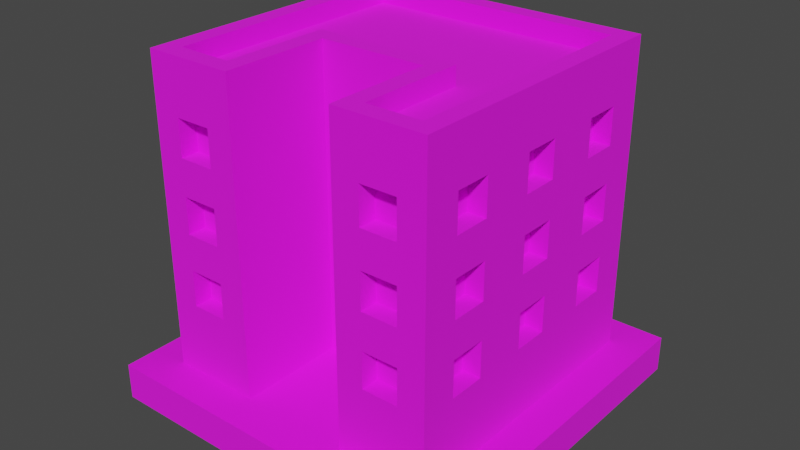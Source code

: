 # Source: Building_5_Base_Red_.blend  (saved by Blender 3.3.6; exported with 4.5.12 LTS)
import bpy
from mathutils import Matrix  # noqa: F401  (used for matrix-valued properties, if any)

bpy.ops.wm.read_factory_settings(use_empty=True)
scene = bpy.context.scene
scene.name = 'Scene'

# ---- collections
col_collection = bpy.data.collections.new('Collection'); scene.collection.children.link(col_collection)

# ---- images (referenced by path relative to the original .blend; pixels are not part of the script)
import os
ASSET_DIR = os.environ.get("B2B_ASSET_DIR", "")  # directory of the original .blend (textures are referenced by path, not embedded)
HERE = os.path.dirname(os.path.abspath(__file__))  # packed textures are extracted next to this script under _unpacked/

def load_image(name, relpath, width, height, colorspace="sRGB"):
    """Load a texture the original file referenced (path relative to the .blend, or extracted next to this script)."""
    p = next((c for c in (os.path.join(HERE, relpath), os.path.join(ASSET_DIR, relpath)) if relpath and os.path.exists(c)), "")
    if p:
        img = bpy.data.images.load(p, check_existing=True)
        img.name = name
    else:  # same state as the original file: an image datablock whose file is absent (Cycles renders it pink)
        img = bpy.data.images.new(name, width, height)
        img.source = "FILE"
        img.filepath = "//" + (relpath or name)
    img.colorspace_settings.name = colorspace
    return img
img_color_png = load_image('Color.png', 'Color.png', 1024, 1024, 'sRGB')

# ---- materials (node trees are filled in below, after node groups)
mat_texture = bpy.data.materials.new('Texture')
mat_texture.use_transparent_shadow = False

# ---- material node trees
mat_texture.use_nodes = True; mat_texture.node_tree.nodes.clear()
_N = mat_texture.node_tree.nodes; _L = mat_texture.node_tree.links
n0 = _N.new('ShaderNodeBsdfPrincipled'); n0.name = 'Principled BSDF'; n0.location = (10, 300)
n0.distribution = 'GGX'
n0.subsurface_method = 'RANDOM_WALK_SKIN'
n0.inputs[2].default_value = 1.0
n0.inputs[3].default_value = 1.45
n0.inputs[27].default_value = (0.0, 0.0, 0.0, 1.0)
n0.inputs[28].default_value = 1.0
n1 = _N.new('ShaderNodeOutputMaterial'); n1.name = 'Material Output'; n1.location = (300, 300)
n2 = _N.new('ShaderNodeTexImage'); n2.name = 'Image Texture'; n2.location = (-280, 280)
n2.image = img_color_png
_L.new(n0.outputs[0], n1.inputs[0])
_L.new(n2.outputs[0], n0.inputs[0])
n1.is_active_output = True

# ---- world
world_world = bpy.data.worlds.new('World'); scene.world = world_world
world_world.use_nodes = True; world_world.node_tree.nodes.clear()
_N = world_world.node_tree.nodes; _L = world_world.node_tree.links
n0 = _N.new('ShaderNodeOutputWorld'); n0.name = 'World Output'; n0.location = (300, 300)
n1 = _N.new('ShaderNodeBackground'); n1.name = 'Background'; n1.location = (10, 300)
n1.inputs[0].default_value = (0.05088, 0.05088, 0.05088, 1.0)
_L.new(n1.outputs[0], n0.inputs[0])
n0.is_active_output = True
world_world.color = (0.05088, 0.05088, 0.05088)
world_world.use_sun_shadow = False
world_world.sun_shadow_jitter_overblur = 0.0

# ---- meshes
me_cube_123 = bpy.data.meshes.new('Cube.123')
me_cube_123.from_pydata([(-0.8, -0.8, 0.2), (0.7, 0.4, 1.4), (0.7, 0.4, 1.6), (-0.7, -0.7, 1.8), (0.7, 0.6, 1.4), (-0.8, 0.8, 0.2), (0.7, 0.6, 1.6), (-0.1, -0.1, 1.4), (-0.1, -0.1, 1.6), (0.45, -0.7, 1.4), (-0.7, 0.7, 1.8), (0.45, -0.7, 1.6), (0.8, -0.8, 0.2), (0.7, 0.4, 1.0), (0.1, -0.1, 1.4), (0.7, 0.4, 1.2), (0.1, -0.1, 1.6), (0.7, 0.6, 1.0), (0.7, -0.7, 1.8), (0.7, 0.6, 1.2), (0.8, 0.8, 0.2), (0.65, -0.7, 1.4), (0.7, 0.7, 1.8), (-0.1, -0.1, 1.0), (0.7, 0.4, 0.6), (0.65, -0.7, 1.6), (0.7, 0.4, 0.8), (-0.1, -0.1, 1.2), (-0.4, -0.7, 1.8), (0.7, 0.6, 0.6), (0.7, 0.6, 0.8), (-0.3, -0.8, 0.2), (0.1, -0.1, 1.0), (-0.3, -0.2, 0.2), (0.1, -0.1, 1.2), (0.45, -0.7, 1.0), (0.7, -0.1, 1.4), (0.45, -0.7, 1.2), (-0.4, -0.1, 1.8), (0.7, -0.1, 1.6), (0.7, 0.1, 1.4), (0.3, -0.8, 0.2), (-0.1, -0.1, 0.6), (0.7, 0.1, 1.6), (0.4, -0.7, 1.8), (-0.1, -0.1, 0.8), (0.4, -0.1, 1.8), (0.65, -0.7, 1.0), (0.7, -0.1, 1.0), (0.3, -0.2, 0.2), (0.1, -0.1, 0.6), (0.7, -0.1, 1.2), (0.65, -0.7, 1.2), (0.7, 0.1, 1.0), (0.1, -0.1, 0.8), (0.7, 0.1, 1.2), (0.45, -0.7, 0.6), (0.45, -0.7, 0.8), (0.65, -0.7, 0.6), (0.65, -0.7, 0.8), (-0.65, -0.7, 1.4), (0.7, -0.1, 0.6), (-0.65, -0.7, 1.6), (0.7, -0.1, 0.8), (-0.45, -0.7, 1.4), (0.7, 0.1, 0.6), (-0.45, -0.7, 1.6), (0.7, 0.1, 0.8), (-0.65, -0.7, 1.0), (-0.65, -0.7, 1.2), (-0.45, -0.7, 1.0), (-0.45, -0.7, 1.2), (-0.65, -0.7, 0.6), (0.7, -0.6, 1.4), (0.7, -0.6, 1.6), (-0.65, -0.7, 0.8), (0.7, -0.4, 1.4), (-0.45, -0.7, 0.6), (0.7, -0.4, 1.6), (-0.45, -0.7, 0.8), (-0.65, -0.8, 1.4), (-0.65, -0.8, 1.6), (-0.55, -0.8, 1.2), (-0.55, -0.8, 1.4), (-0.45, -0.8, 1.4), (0.7, -0.6, 1.0), (-0.45, -0.8, 1.2), (0.7, -0.6, 1.2), (-0.45, -0.8, 1.6), (0.7, -0.4, 1.0), (-0.45, -0.8, 0.8), (0.7, -0.4, 1.2), (-0.45, -0.8, 1.0), (-0.65, -0.8, 0.6), (-0.65, -0.8, 0.8), (-0.65, -0.8, 1.0), (0.7, -0.6, 0.6), (-0.65, -0.8, 1.2), (-0.45, -0.8, 0.6), (0.7, -0.6, 0.8), (0.7, -0.4, 0.6), (0.45, -0.8, 1.4), (0.7, -0.4, 0.8), (0.45, -0.8, 1.6), (0.55, -0.8, 1.2), (0.55, -0.8, 1.4), (0.65, -0.8, 1.4), (0.65, -0.8, 1.2), (0.65, -0.8, 1.6), (0.65, -0.8, 0.8), (0.65, -0.8, 1.0), (0.45, -0.8, 0.6), (-0.7, 0.4, 1.4), (0.45, -0.8, 0.8), (-0.7, 0.4, 1.6), (0.45, -0.8, 1.0), (-0.7, 0.6, 1.4), (0.45, -0.8, 1.2), (-0.7, 0.6, 1.6), (0.65, -0.8, 0.6), (-0.1, -0.2, 0.8), (-0.1, -0.2, 1.0), (-0.1, -0.2, 1.2), (-0.1, -0.2, 1.4), (-0.7, 0.4, 1.0), (-0.1, -0.2, 1.6), (0.1, -0.2, 1.6), (-0.7, 0.4, 1.2), (-0.7, 0.6, 1.0), (0.1, -0.2, 1.4), (-0.7, 0.6, 1.2), (-1.267e-07, -0.2, 1.2), (-2.98e-08, -0.2, 1.4), (-0.1, -0.2, 0.6), (0.1, -0.2, 1.0), (0.1, -0.2, 1.2), (-0.7, 0.4, 0.6), (0.1, -0.2, 0.6), (-0.7, 0.4, 0.8), (0.1, -0.2, 0.8), (-0.7, 0.6, 0.6), (-0.7, 0.6, 0.8), (-0.7, -0.1, 1.4), (-0.7, -0.1, 1.6), (-0.7, 0.1, 1.4), (-0.7, 0.1, 1.6), (-0.7, -0.1, 1.0), (-0.7, -0.1, 1.2), (-0.7, 0.1, 1.0), (-0.7, 0.1, 1.2), (-0.7, -0.1, 0.6), (-0.7, -0.1, 0.8), (-0.7, 0.1, 0.6), (-0.7, 0.1, 0.8), (-0.7, -0.6, 1.4), (-0.7, -0.6, 1.6), (-0.7, -0.4, 1.4), (-0.7, -0.4, 1.6), (-0.7, -0.6, 1.0), (-0.7, -0.6, 1.2), (-0.7, -0.4, 1.0), (-0.7, -0.4, 1.2), (-0.7, -0.6, 0.6), (-0.7, -0.6, 0.8), (-0.7, -0.4, 0.6), (-0.7, -0.4, 0.8), (-0.4, 0.7, 1.4), (-0.4, 0.7, 1.6), (-0.6, 0.7, 1.4), (-0.6, 0.7, 1.6), (-0.4, 0.7, 1.0), (-0.4, 0.7, 1.2), (-0.6, 0.7, 1.0), (-0.6, 0.7, 1.2), (-0.4, 0.7, 0.6), (-0.4, 0.7, 0.8), (-0.6, 0.7, 0.6), (-0.6, 0.7, 0.8), (0.1, 0.7, 1.4), (0.1, 0.7, 1.6), (-0.1, 0.7, 1.4), (-0.1, 0.7, 1.6), (0.1, 0.7, 1.0), (0.1, 0.7, 1.2), (-0.1, 0.7, 1.0), (-0.1, 0.7, 1.2), (0.1, 0.7, 0.6), (0.1, 0.7, 0.8), (-0.1, 0.7, 0.6), (-0.1, 0.7, 0.8), (0.6, 0.7, 1.4), (0.6, 0.7, 1.6), (0.4, 0.7, 1.4), (0.4, 0.7, 1.6), (0.6, 0.7, 1.0), (0.6, 0.7, 1.2), (0.4, 0.7, 1.0), (0.4, 0.7, 1.2), (0.6, 0.7, 0.6), (0.6, 0.7, 0.8), (0.4, 0.7, 0.6), (0.4, 0.7, 0.8), (-0.8, -0.6, 0.6), (-0.8, -0.6, 0.8), (-0.8, -0.6, 1.0), (-0.8, -0.6, 1.2), (-0.8, -0.6, 1.4), (-0.8, -0.6, 1.6), (-0.8, -0.4, 0.8), (-0.8, -0.4, 1.0), (-0.8, -0.4, 1.2), (-0.8, -0.1, 1.4), (-0.8, -0.1, 1.0), (-0.8, -0.1, 1.2), (-0.8, -0.4, 1.4), (-0.8, -0.1, 1.6), (-0.8, -0.4, 1.6), (-0.8, 0.1, 1.6), (-0.8, 0.4, 1.6), (-0.8, 0.1, 1.2), (-0.8, 0.1, 1.4), (-0.8, -0.4, 0.6), (-0.8, -0.1, 0.6), (-0.8, -0.1, 0.8), (-0.8, 0.1, 0.8), (-0.8, 4.023e-06, 0.8), (-0.8, 0.1, 1.0), (-0.8, 0.4, 0.6), (-0.8, 0.1, 0.6), (-0.8, 0.4, 0.8), (-0.8, 0.4, 1.0), (-0.8, 1.401e-06, 1.0), (-0.8, 0.4, 1.2), (-0.8, 0.4, 1.4), (-0.8, 0.6, 1.4), (-0.8, 0.6, 1.2), (-0.8, 0.6, 1.6), (-0.8, 0.6, 0.6), (-0.8, 0.6, 0.8), (-0.8, 0.6, 1.0), (0.8, -0.4, 1.6), (0.8, -0.1, 1.4), (0.8, -0.1, 1.2), (0.8, -0.1, 1.6), (0.8, 0.1, 1.0), (0.8, 0.1, 1.2), (0.8, 0.4, 0.8), (0.8, 0.1, 1.4), (0.8, 0.1, 1.6), (0.8, 0.4, 1.0), (0.8, 0.4, 1.2), (0.8, 0.4, 1.4), (0.8, 0.6, 1.4), (0.8, 0.6, 1.2), (0.8, 0.6, 1.6), (0.8, 0.6, 0.6), (0.8, 0.6, 0.8), (0.8, 0.6, 1.0), (0.8, 0.4, 1.6), (0.8, -0.6, 0.6), (0.8, -0.6, 0.8), (0.8, -0.6, 1.0), (0.8, -0.6, 1.2), (0.8, -0.6, 1.4), (0.8, -0.4, 0.8), (0.8, -0.4, 1.0), (0.8, -0.4, 0.6), (0.8, -0.6, 1.6), (0.8, -0.4, 1.2), (0.8, -0.4, 1.4), (0.8, 0.4, 0.6), (0.8, 0.1, 0.8), (0.8, 0.1, 0.6), (0.8, -0.1, 0.6), (0.8, -0.1, 0.8), (0.8, -0.1, 1.0), (-0.6, 0.8, 0.6), (-0.6, 0.8, 0.8), (-0.6, 0.8, 1.0), (-0.6, 0.8, 1.2), (-0.6, 0.8, 1.4), (-0.6, 0.8, 1.6), (-0.4, 0.8, 0.8), (-0.4, 0.8, 1.0), (-0.4, 0.8, 1.2), (-0.4, 0.8, 1.4), (-0.1, 0.8, 1.0), (1.192e-07, 0.8, 1.0), (-0.1, 0.8, 1.2), (-0.1, 0.8, 1.4), (-0.1, 0.8, 1.6), (-0.4, 0.8, 1.6), (0.4, 0.8, 1.6), (0.1, 0.8, 1.6), (0.1, 0.8, 1.2), (0.1, 0.8, 1.4), (-0.4, 0.8, 0.6), (-0.1, 0.8, 0.6), (1.58e-06, 0.8, 0.8), (-0.1, 0.8, 0.8), (0.4, 0.8, 0.6), (0.1, 0.8, 0.6), (0.4, 0.8, 0.8), (0.1, 0.8, 0.8), (0.1, 0.8, 1.0), (0.4, 0.8, 1.0), (0.4, 0.8, 1.2), (0.4, 0.8, 1.4), (0.6, 0.8, 1.4), (0.6, 0.8, 1.6), (0.6, 0.8, 0.8), (0.6, 0.8, 1.0), (0.6, 0.8, 1.2), (0.6, 0.8, 0.6), (0.8, -0.8, 1.8), (0.8, 0.8, 1.8), (0.3, -0.8, 1.8), (-0.8, 0.8, 1.8), (-0.8, -0.8, 1.8), (-0.3, -0.8, 1.8), (-0.3, -0.2, 1.8), (0.3, -0.2, 1.8), (0.8, -0.8, 1.9), (0.8, 0.8, 1.9), (0.3, -0.8, 1.9), (-0.8, 0.8, 1.9), (-0.8, -0.8, 1.9), (-0.3, -0.8, 1.9), (-0.3, -0.2, 1.9), (0.3, -0.2, 1.9), (0.7, -0.7, 1.9), (0.7, 0.7, 1.9), (0.4, -0.7, 1.9), (-0.7, 0.7, 1.9), (-0.7, -0.7, 1.9), (-0.4, -0.7, 1.9), (-0.4, -0.1, 1.9), (0.4, -0.1, 1.9), (1.0, 1.0, 0.2), (1.0, 1.0, 0.0), (1.0, -1.0, 0.2), (1.0, -1.0, 0.0), (-1.0, 1.0, 0.2), (-1.0, 1.0, 0.0), (-1.0, -1.0, 0.2), (-1.0, -1.0, 0.0)], [], [(83, 80, 81, 318, 0, 31, 319, 88, 84, 86, 92, 90, 98, 93, 94, 95, 97, 82), (83, 82, 86, 84), (88, 319, 318, 81), (95, 94, 90, 92), (208, 203, 204, 209), (205, 206, 214, 210), (224, 225, 231, 226), (224, 226, 230, 229, 227, 237, 238, 239, 235, 234, 236, 317, 5, 0, 318, 207, 206, 205, 204, 203, 202, 221, 208, 209, 210, 214, 211, 220, 219, 213, 212, 231, 225, 223, 222, 228), (235, 232, 230, 226, 219, 220, 217, 215, 211, 214, 216, 207, 318, 317, 236, 218, 233, 234), (229, 230, 239, 238), (245, 247, 241, 243, 240, 269, 268, 265, 264, 266, 259, 260, 261, 262, 263, 267, 314, 12, 20, 315, 254, 252, 251, 250, 253, 257, 256, 255, 270, 272, 273, 274, 275, 242), (254, 315, 314, 267, 240, 243, 248, 247, 245, 244, 275, 274, 271, 272, 270, 246, 256, 257, 249, 250, 251, 258), (261, 260, 264, 265), (263, 262, 268, 269), (46, 44, 18, 22, 10, 3, 28, 38), (123, 125, 320, 33, 49, 321, 126, 129, 132, 131, 135, 134, 139, 137, 133, 120, 121, 122), (126, 321, 320, 125), (131, 132, 123, 122), (139, 134, 121, 120), (282, 277, 278, 283), (284, 279, 280, 285), (317, 315, 309, 292, 293, 290, 289, 285, 291, 281), (294, 288, 289, 295), (302, 300, 313, 310, 311, 312, 308, 309, 315, 20, 5, 317, 281, 280, 279, 278, 277, 276, 296, 282, 283, 284, 285, 289, 288, 286, 287, 298, 299, 297, 301, 303, 304, 294, 295, 293, 292, 307, 306, 305), (303, 298, 287, 304), (311, 310, 302, 305), (312, 306, 307, 308), (49, 41, 316, 321), (105, 101, 103, 316, 41, 12, 314, 108, 106, 107, 110, 109, 119, 111, 113, 115, 117, 104), (109, 110, 115, 113), (105, 104, 107, 106), (108, 314, 316, 103), (31, 33, 320, 319), (9, 11, 103, 101), (9, 21, 25, 11), (25, 21, 106, 108), (105, 106, 21, 9, 101), (103, 11, 25, 108), (35, 37, 117, 115), (35, 47, 52, 37), (52, 47, 110, 107), (110, 47, 35, 115), (104, 117, 37, 52, 107), (56, 57, 113, 111), (56, 58, 59, 57), (59, 58, 119, 109), (119, 58, 56, 111), (113, 57, 59, 109), (60, 62, 81, 80), (60, 64, 66, 62), (66, 64, 84, 88), (83, 84, 64, 60, 80), (81, 62, 66, 88), (68, 69, 97, 95), (68, 70, 71, 69), (71, 70, 92, 86), (92, 70, 68, 95), (82, 97, 69, 71, 86), (72, 75, 94, 93), (72, 77, 79, 75), (79, 77, 98, 90), (98, 77, 72, 93), (94, 75, 79, 90), (7, 8, 125, 123), (7, 14, 16, 8), (16, 14, 129, 126), (132, 129, 14, 7, 123), (125, 8, 16, 126), (23, 27, 122, 121), (23, 32, 34, 27), (34, 32, 134, 135), (134, 32, 23, 121), (27, 34, 135, 131, 122), (42, 45, 120, 133), (42, 50, 54, 45), (54, 50, 137, 139), (137, 50, 42, 133), (45, 54, 139, 120), (1, 4, 6, 2), (254, 6, 4, 252), (251, 1, 2, 258), (4, 1, 251, 252), (2, 6, 254, 258), (13, 17, 19, 15), (253, 19, 17, 257), (249, 13, 15, 250), (17, 13, 249, 257), (15, 19, 253, 250), (24, 29, 30, 26), (256, 30, 29, 255), (24, 26, 246, 270), (29, 24, 270, 255), (26, 30, 256, 246), (36, 40, 43, 39), (248, 43, 40, 247), (241, 36, 39, 243), (40, 36, 241, 247), (39, 43, 248, 243), (48, 53, 55, 51), (245, 55, 53, 244), (275, 48, 51, 242), (53, 48, 275, 244), (51, 55, 245, 242), (61, 65, 67, 63), (271, 67, 65, 272), (273, 61, 63, 274), (65, 61, 273, 272), (63, 67, 271, 274), (73, 76, 78, 74), (240, 78, 76, 269), (263, 73, 74, 267), (76, 73, 263, 269), (74, 78, 240, 267), (85, 89, 91, 87), (268, 91, 89, 265), (261, 85, 87, 262), (89, 85, 261, 265), (87, 91, 268, 262), (96, 100, 102, 99), (264, 102, 100, 266), (259, 96, 99, 260), (100, 96, 259, 266), (99, 102, 264, 260), (116, 118, 236, 234), (116, 112, 114, 118), (114, 112, 233, 218), (233, 112, 116, 234), (236, 118, 114, 218), (128, 130, 235, 239), (128, 124, 127, 130), (127, 124, 230, 232), (230, 124, 128, 239), (235, 130, 127, 232), (140, 141, 238, 237), (140, 136, 138, 141), (138, 136, 227, 229), (227, 136, 140, 237), (238, 141, 138, 229), (144, 145, 217, 220), (144, 142, 143, 145), (143, 142, 211, 215), (211, 142, 144, 220), (217, 145, 143, 215), (148, 149, 219, 226), (148, 146, 147, 149), (147, 146, 212, 213), (146, 148, 226, 231, 212), (219, 149, 147, 213), (152, 153, 224, 228), (152, 150, 151, 153), (151, 150, 222, 223), (222, 150, 152, 228), (224, 153, 151, 223, 225), (156, 157, 216, 214), (156, 154, 155, 157), (155, 154, 206, 207), (206, 154, 156, 214), (216, 157, 155, 207), (160, 161, 210, 209), (160, 158, 159, 161), (159, 158, 204, 205), (204, 158, 160, 209), (210, 161, 159, 205), (221, 164, 165, 208), (164, 162, 163, 165), (163, 162, 202, 203), (202, 162, 164, 221), (208, 165, 163, 203), (166, 168, 169, 167), (281, 169, 168, 280), (285, 166, 167, 291), (168, 166, 285, 280), (167, 169, 281, 291), (170, 172, 173, 171), (279, 173, 172, 278), (283, 170, 171, 284), (172, 170, 283, 278), (171, 173, 279, 284), (174, 176, 177, 175), (277, 177, 176, 276), (174, 175, 282, 296), (176, 174, 296, 276), (175, 177, 277, 282), (178, 180, 181, 179), (290, 181, 180, 289), (295, 178, 179, 293), (180, 178, 295, 289), (179, 181, 290, 293), (182, 184, 185, 183), (288, 185, 184, 286), (182, 183, 294, 304), (184, 182, 304, 287, 286), (183, 185, 288, 294), (186, 188, 189, 187), (299, 189, 188, 297), (301, 186, 187, 303), (188, 186, 301, 297), (187, 189, 299, 298, 303), (190, 192, 193, 191), (292, 193, 192, 307), (308, 190, 191, 309), (192, 190, 308, 307), (191, 193, 292, 309), (194, 196, 197, 195), (306, 197, 196, 305), (311, 194, 195, 312), (196, 194, 311, 305), (195, 197, 306, 312), (198, 200, 201, 199), (302, 201, 200, 300), (313, 198, 199, 310), (200, 198, 313, 300), (199, 201, 302, 310), (321, 316, 324, 329), (318, 319, 327, 326), (314, 315, 323, 322), (38, 28, 335, 336), (28, 3, 334, 335), (316, 314, 322, 324), (3, 10, 333, 334), (10, 22, 331, 333), (331, 330, 322, 323), (330, 332, 324, 322), (333, 331, 323, 325), (334, 333, 325, 326), (335, 334, 326, 327), (336, 335, 327, 328), (332, 337, 329, 324), (337, 336, 328, 329), (44, 46, 337, 332), (46, 38, 336, 337), (22, 18, 330, 331), (319, 320, 328, 327), (317, 318, 326, 325), (18, 44, 332, 330), (315, 317, 325, 323), (320, 321, 329, 328), (338, 342, 344, 340), (341, 340, 344, 345), (345, 344, 342, 343), (339, 338, 340, 341), (343, 342, 338, 339)])
_uv = me_cube_123.uv_layers.new(name='UVMap')
_uv.uv.foreach_set('vector', [0.2284, 0.9085, 0.2284, 0.9085, 0.2284, 0.9085, 0.2284, 0.9085, 0.2284, 0.9085, 0.2284, 0.9085, 0.2284, 0.9085, 0.2284, 0.9085, 0.2284, 0.9085, 0.2284, 0.9085, 0.2284, 0.9085, 0.2284, 0.9085, 0.2284, 0.9085, 0.2284, 0.9085, 0.2284, 0.9085, 0.2284, 0.9085, 0.2284, 0.9085, 0.2284, 0.9085, 0.2284, 0.9085, 0.2284, 0.9085, 0.2284, 0.9085, 0.2284, 0.9085, 0.2284, 0.9085, 0.2284, 0.9085, 0.2284, 0.9085, 0.2284, 0.9085, 0.2284, 0.9085, 0.2284, 0.9085, 0.2284, 0.9085, 0.2284, 0.9085, 0.2284, 0.9085, 0.2284, 0.9085, 0.2284, 0.9085, 0.2284, 0.9085, 0.2284, 0.9085, 0.2284, 0.9085, 0.2284, 0.9085, 0.2284, 0.9085, 0.2284, 0.9085, 0.2284, 0.9085, 0.2284, 0.9085, 0.2284, 0.9085, 0.2284, 0.9085, 0.2284, 0.9085, 0.2284, 0.9085, 0.2284, 0.9085, 0.2284, 0.9085, 0.2284, 0.9085, 0.2284, 0.9085, 0.2284, 0.9085, 0.2284, 0.9085, 0.2284, 0.9085, 0.2284, 0.9085, 0.2284, 0.9085, 0.2284, 0.9085, 0.2284, 0.9085, 0.2284, 0.9085, 0.2284, 0.9085, 0.2284, 0.9085, 0.2284, 0.9085, 0.2284, 0.9085, 0.2284, 0.9085, 0.2284, 0.9085, 0.2284, 0.9085, 0.2284, 0.9085, 0.2284, 0.9085, 0.2284, 0.9085, 0.2284, 0.9085, 0.2284, 0.9085, 0.2284, 0.9085, 0.2284, 0.9085, 0.2284, 0.9085, 0.2284, 0.9085, 0.2284, 0.9085, 0.2284, 0.9085, 0.2284, 0.9085, 0.2284, 0.9085, 0.2284, 0.9085, 0.2284, 0.9085, 0.2284, 0.9085, 0.2284, 0.9085, 0.2284, 0.9085, 0.2284, 0.9085, 0.2284, 0.9085, 0.2284, 0.9085, 0.2284, 0.9085, 0.2284, 0.9085, 0.2284, 0.9085, 0.2284, 0.9085, 0.2284, 0.9085, 0.2284, 0.9085, 0.2284, 0.9085, 0.2284, 0.9085, 0.2284, 0.9085, 0.2284, 0.9085, 0.2284, 0.9085, 0.2284, 0.9085, 0.2284, 0.9085, 0.2284, 0.9085, 0.2284, 0.9085, 0.2284, 0.9085, 0.2284, 0.9085, 0.2284, 0.9085, 0.2284, 0.9085, 0.2284, 0.9085, 0.2284, 0.9085, 0.2284, 0.9085, 0.2284, 0.9085, 0.2284, 0.9085, 0.2284, 0.9085, 0.2284, 0.9085, 0.2284, 0.9085, 0.2284, 0.9085, 0.2284, 0.9085, 0.2284, 0.9085, 0.2284, 0.9085, 0.2284, 0.9085, 0.2284, 0.9085, 0.2284, 0.9085, 0.2284, 0.9085, 0.2284, 0.9085, 0.2284, 0.9085, 0.2284, 0.9085, 0.2284, 0.9085, 0.2284, 0.9085, 0.2284, 0.9085, 0.2284, 0.9085, 0.2284, 0.9085, 0.2284, 0.9085, 0.2284, 0.9085, 0.2284, 0.9085, 0.2284, 0.9085, 0.2284, 0.9085, 0.2284, 0.9085, 0.2285, 0.9088, 0.2285, 0.9088, 0.2285, 0.9088, 0.2285, 0.9088, 0.2285, 0.9088, 0.2285, 0.9088, 0.2285, 0.9088, 0.2285, 0.9088, 0.2285, 0.9088, 0.2285, 0.9088, 0.2285, 0.9088, 0.2285, 0.9088, 0.2285, 0.9088, 0.2285, 0.9088, 0.2285, 0.9088, 0.2285, 0.9088, 0.2285, 0.9088, 0.2285, 0.9088, 0.2285, 0.9088, 0.2285, 0.9088, 0.2285, 0.9088, 0.2285, 0.9088, 0.2284, 0.9085, 0.2284, 0.9085, 0.2284, 0.9085, 0.2284, 0.9085, 0.2284, 0.9085, 0.2284, 0.9085, 0.2284, 0.9085, 0.2284, 0.9085, 0.2069, 0.6842, 0.2066, 0.6838, 0.2066, 0.6838, 0.207, 0.6843, 0.207, 0.6843, 0.2066, 0.6837, 0.2066, 0.6837, 0.2067, 0.6839, 0.2286, 0.9085, 0.2286, 0.9085, 0.2286, 0.9085, 0.2286, 0.9085, 0.2285, 0.9085, 0.2285, 0.9085, 0.2286, 0.9085, 0.2286, 0.9085, 0.2286, 0.9085, 0.2286, 0.9085, 0.2286, 0.9085, 0.2286, 0.9085, 0.2286, 0.9085, 0.2286, 0.9085, 0.2286, 0.9085, 0.2286, 0.9085, 0.2286, 0.9085, 0.2286, 0.9085, 0.2286, 0.9085, 0.2285, 0.9085, 0.2286, 0.9085, 0.2286, 0.9085, 0.2286, 0.9085, 0.2286, 0.9085, 0.2286, 0.9085, 0.2286, 0.9085, 0.2286, 0.9085, 0.2286, 0.9085, 0.2286, 0.9085, 0.2286, 0.9085, 0.2284, 0.9085, 0.2284, 0.9085, 0.2284, 0.9085, 0.2284, 0.9085, 0.2284, 0.9085, 0.2284, 0.9085, 0.2284, 0.9085, 0.2284, 0.9085, 0.2284, 0.9085, 0.2284, 0.9085, 0.2284, 0.9085, 0.2284, 0.9085, 0.2284, 0.9085, 0.2284, 0.9085, 0.2284, 0.9085, 0.2284, 0.9085, 0.2284, 0.9085, 0.2284, 0.9085, 0.2284, 0.9085, 0.2284, 0.9085, 0.2284, 0.9085, 0.2284, 0.9085, 0.2284, 0.9085, 0.2284, 0.9085, 0.2284, 0.9085, 0.2284, 0.9085, 0.2284, 0.9085, 0.2284, 0.9085, 0.2284, 0.9085, 0.2284, 0.9085, 0.2284, 0.9085, 0.2284, 0.9085, 0.2284, 0.9085, 0.2284, 0.9085, 0.2284, 0.9085, 0.2284, 0.9085, 0.2284, 0.9085, 0.2284, 0.9085, 0.2284, 0.9085, 0.2284, 0.9085, 0.2284, 0.9085, 0.2284, 0.9085, 0.2284, 0.9085, 0.2284, 0.9085, 0.2284, 0.9085, 0.2284, 0.9085, 0.2284, 0.9085, 0.2284, 0.9085, 0.2284, 0.9085, 0.2284, 0.9085, 0.2284, 0.9085, 0.2284, 0.9085, 0.2284, 0.9085, 0.2284, 0.9085, 0.2284, 0.9085, 0.2284, 0.9085, 0.2284, 0.9085, 0.2284, 0.9085, 0.2284, 0.9085, 0.2284, 0.9085, 0.2284, 0.9085, 0.2284, 0.9085, 0.2284, 0.9085, 0.2284, 0.9085, 0.2284, 0.9085, 0.2284, 0.9085, 0.2284, 0.9085, 0.2284, 0.9085, 0.2284, 0.9085, 0.2284, 0.9085, 0.2284, 0.9085, 0.2284, 0.9085, 0.2284, 0.9085, 0.2284, 0.9085, 0.2284, 0.9085, 0.2284, 0.9085, 0.2284, 0.9085, 0.2284, 0.9085, 0.2284, 0.9085, 0.2284, 0.9085, 0.2284, 0.9085, 0.2284, 0.9085, 0.2284, 0.9085, 0.2284, 0.9085, 0.2284, 0.9085, 0.2284, 0.9085, 0.2284, 0.9085, 0.2284, 0.9085, 0.2284, 0.9085, 0.2284, 0.9085, 0.2284, 0.9085, 0.2284, 0.9085, 0.2284, 0.9085, 0.2284, 0.9085, 0.2284, 0.9085, 0.2284, 0.9085, 0.2284, 0.9085, 0.2284, 0.9085, 0.2284, 0.9085, 0.2284, 0.9085, 0.2284, 0.9085, 0.2284, 0.9085, 0.2284, 0.9085, 0.2284, 0.9085, 0.2284, 0.9085, 0.2284, 0.9085, 0.2284, 0.9085, 0.2284, 0.9085, 0.2284, 0.9085, 0.2284, 0.9085, 0.2284, 0.9085, 0.2284, 0.9085, 0.2284, 0.9085, 0.2284, 0.9085, 0.2284, 0.9085, 0.2284, 0.9085, 0.8147, 0.7331, 0.8147, 0.7331, 0.8147, 0.7331, 0.8147, 0.7331, 0.2284, 0.9085, 0.2284, 0.9085, 0.2284, 0.9085, 0.2284, 0.9085, 0.2284, 0.9085, 0.2284, 0.9085, 0.2284, 0.9085, 0.2284, 0.9085, 0.2284, 0.9085, 0.2284, 0.9085, 0.2284, 0.9085, 0.2284, 0.9085, 0.2284, 0.9085, 0.2284, 0.9085, 0.2284, 0.9085, 0.2284, 0.9085, 0.2284, 0.9085, 0.8147, 0.7331, 0.8147, 0.7331, 0.8147, 0.7331, 0.8147, 0.7331, 0.2284, 0.9085, 0.2284, 0.9085, 0.2284, 0.9085, 0.2284, 0.9085, 0.2284, 0.9085, 0.2284, 0.9085, 0.2284, 0.9085, 0.2284, 0.9085, 0.2284, 0.9085, 0.2284, 0.9085, 0.2284, 0.9085, 0.2284, 0.9085, 0.2284, 0.9085, 0.2284, 0.9085, 0.2284, 0.9085, 0.2284, 0.9085, 0.2284, 0.9085, 0.8147, 0.7331, 0.8147, 0.7331, 0.8147, 0.7331, 0.8147, 0.7331, 0.2284, 0.9085, 0.2284, 0.9085, 0.2284, 0.9085, 0.2284, 0.9085, 0.2284, 0.9085, 0.2284, 0.9085, 0.2284, 0.9085, 0.2284, 0.9085, 0.2284, 0.9085, 0.2284, 0.9085, 0.2284, 0.9085, 0.2284, 0.9085, 0.2284, 0.9085, 0.2284, 0.9085, 0.2284, 0.9085, 0.2284, 0.9085, 0.8147, 0.7331, 0.8147, 0.7331, 0.8147, 0.7331, 0.8147, 0.7331, 0.2284, 0.9085, 0.2284, 0.9085, 0.2284, 0.9085, 0.2284, 0.9085, 0.2284, 0.9085, 0.2284, 0.9085, 0.2284, 0.9085, 0.2284, 0.9085, 0.2284, 0.9085, 0.2284, 0.9085, 0.2284, 0.9085, 0.2284, 0.9085, 0.2284, 0.9085, 0.2284, 0.9085, 0.2284, 0.9085, 0.2284, 0.9085, 0.2284, 0.9085, 0.8147, 0.7331, 0.8147, 0.7331, 0.8147, 0.7331, 0.8147, 0.7331, 0.2284, 0.9085, 0.2284, 0.9085, 0.2284, 0.9085, 0.2284, 0.9085, 0.2284, 0.9085, 0.2284, 0.9085, 0.2284, 0.9085, 0.2284, 0.9085, 0.2284, 0.9085, 0.2284, 0.9085, 0.2284, 0.9085, 0.2284, 0.9085, 0.2284, 0.9085, 0.2284, 0.9085, 0.2284, 0.9085, 0.2284, 0.9085, 0.2284, 0.9085, 0.8147, 0.7331, 0.8147, 0.7331, 0.8147, 0.7331, 0.8147, 0.7331, 0.2284, 0.9085, 0.2284, 0.9085, 0.2284, 0.9085, 0.2284, 0.9085, 0.2284, 0.9085, 0.2284, 0.9085, 0.2284, 0.9085, 0.2284, 0.9085, 0.2284, 0.9085, 0.2284, 0.9085, 0.2284, 0.9085, 0.2284, 0.9085, 0.2285, 0.9086, 0.2285, 0.9086, 0.2285, 0.9086, 0.2285, 0.9086, 0.8147, 0.7331, 0.8147, 0.7331, 0.8147, 0.7331, 0.8147, 0.7331, 0.2285, 0.9086, 0.2285, 0.9086, 0.2285, 0.9086, 0.2285, 0.9086, 0.2285, 0.9086, 0.2285, 0.9086, 0.2285, 0.9086, 0.2285, 0.9086, 0.2285, 0.9086, 0.2285, 0.9086, 0.2285, 0.9086, 0.2285, 0.9086, 0.2285, 0.9086, 0.2285, 0.9086, 0.2285, 0.9086, 0.2285, 0.9086, 0.2285, 0.9086, 0.8147, 0.7331, 0.8147, 0.7331, 0.8147, 0.7331, 0.8147, 0.7331, 0.2285, 0.9086, 0.2285, 0.9086, 0.2285, 0.9086, 0.2285, 0.9086, 0.2284, 0.9085, 0.2284, 0.9085, 0.2284, 0.9085, 0.2284, 0.9085, 0.2285, 0.9086, 0.2285, 0.9086, 0.2285, 0.9086, 0.2285, 0.9086, 0.2285, 0.9086, 0.2285, 0.9086, 0.2285, 0.9086, 0.2285, 0.9086, 0.2285, 0.9086, 0.8147, 0.7331, 0.8147, 0.7331, 0.8147, 0.7331, 0.8147, 0.7331, 0.2285, 0.9086, 0.2285, 0.9086, 0.2285, 0.9086, 0.2285, 0.9086, 0.2284, 0.9085, 0.2284, 0.9085, 0.2284, 0.9085, 0.2284, 0.9085, 0.2285, 0.9086, 0.2285, 0.9086, 0.2285, 0.9086, 0.2285, 0.9086, 0.8147, 0.7331, 0.8147, 0.7331, 0.8147, 0.7331, 0.8147, 0.7331, 0.2284, 0.9085, 0.2284, 0.9085, 0.2284, 0.9085, 0.2284, 0.9085, 0.2284, 0.9085, 0.2284, 0.9085, 0.2284, 0.9085, 0.2284, 0.9085, 0.2284, 0.9085, 0.2284, 0.9085, 0.2284, 0.9085, 0.2284, 0.9085, 0.2284, 0.9085, 0.2284, 0.9085, 0.2284, 0.9085, 0.2284, 0.9085, 0.8147, 0.7331, 0.8147, 0.7331, 0.8147, 0.7331, 0.8147, 0.7331, 0.2284, 0.9085, 0.2284, 0.9085, 0.2284, 0.9085, 0.2284, 0.9085, 0.2284, 0.9085, 0.2284, 0.9085, 0.2284, 0.9085, 0.2284, 0.9085, 0.2284, 0.9085, 0.2284, 0.9085, 0.2284, 0.9085, 0.2284, 0.9085, 0.2284, 0.9085, 0.2284, 0.9085, 0.2284, 0.9085, 0.2284, 0.9085, 0.8147, 0.7331, 0.8147, 0.7331, 0.8147, 0.7331, 0.8147, 0.7331, 0.2284, 0.9085, 0.2284, 0.9085, 0.2284, 0.9085, 0.2284, 0.9085, 0.2284, 0.9085, 0.2284, 0.9085, 0.2284, 0.9085, 0.2284, 0.9085, 0.2284, 0.9085, 0.2284, 0.9085, 0.2284, 0.9085, 0.2284, 0.9085, 0.2284, 0.9085, 0.2284, 0.9085, 0.2284, 0.9085, 0.2284, 0.9085, 0.8147, 0.7331, 0.8147, 0.7331, 0.8147, 0.7331, 0.8147, 0.7331, 0.2284, 0.9085, 0.2284, 0.9085, 0.2284, 0.9085, 0.2284, 0.9085, 0.2284, 0.9085, 0.2284, 0.9085, 0.2284, 0.9085, 0.2284, 0.9085, 0.2284, 0.9085, 0.2284, 0.9085, 0.2284, 0.9085, 0.2284, 0.9085, 0.2284, 0.9085, 0.2284, 0.9085, 0.2284, 0.9085, 0.2284, 0.9085, 0.8147, 0.7331, 0.8147, 0.7331, 0.8147, 0.7331, 0.8147, 0.7331, 0.2284, 0.9085, 0.2284, 0.9085, 0.2284, 0.9085, 0.2284, 0.9085, 0.2284, 0.9085, 0.2284, 0.9085, 0.2284, 0.9085, 0.2284, 0.9085, 0.2284, 0.9085, 0.2284, 0.9085, 0.2284, 0.9085, 0.2284, 0.9085, 0.2284, 0.9085, 0.2284, 0.9085, 0.2284, 0.9085, 0.2284, 0.9085, 0.8147, 0.7331, 0.8147, 0.7331, 0.8147, 0.7331, 0.8147, 0.7331, 0.2284, 0.9085, 0.2284, 0.9085, 0.2284, 0.9085, 0.2284, 0.9085, 0.2284, 0.9085, 0.2284, 0.9085, 0.2284, 0.9085, 0.2284, 0.9085, 0.2284, 0.9085, 0.2284, 0.9085, 0.2284, 0.9085, 0.2284, 0.9085, 0.2284, 0.9085, 0.2284, 0.9085, 0.2284, 0.9085, 0.2284, 0.9085, 0.8147, 0.7331, 0.8147, 0.7331, 0.8147, 0.7331, 0.8147, 0.7331, 0.2284, 0.9085, 0.2284, 0.9085, 0.2284, 0.9085, 0.2284, 0.9085, 0.2284, 0.9085, 0.2284, 0.9085, 0.2284, 0.9085, 0.2284, 0.9085, 0.2284, 0.9085, 0.2284, 0.9085, 0.2284, 0.9085, 0.2284, 0.9085, 0.2284, 0.9085, 0.2284, 0.9085, 0.2284, 0.9085, 0.2284, 0.9085, 0.8147, 0.7331, 0.8147, 0.7331, 0.8147, 0.7331, 0.8147, 0.7331, 0.2284, 0.9085, 0.2284, 0.9085, 0.2284, 0.9085, 0.2284, 0.9085, 0.2284, 0.9085, 0.2284, 0.9085, 0.2284, 0.9085, 0.2284, 0.9085, 0.2284, 0.9085, 0.2284, 0.9085, 0.2284, 0.9085, 0.2284, 0.9085, 0.2284, 0.9085, 0.2284, 0.9085, 0.2284, 0.9085, 0.2284, 0.9085, 0.8147, 0.7331, 0.8147, 0.7331, 0.8147, 0.7331, 0.8147, 0.7331, 0.2284, 0.9085, 0.2284, 0.9085, 0.2284, 0.9085, 0.2284, 0.9085, 0.2284, 0.9085, 0.2284, 0.9085, 0.2284, 0.9085, 0.2284, 0.9085, 0.2284, 0.9085, 0.2284, 0.9085, 0.2284, 0.9085, 0.2284, 0.9085, 0.2284, 0.9085, 0.2284, 0.9085, 0.2284, 0.9085, 0.2284, 0.9085, 0.2284, 0.9085, 0.2284, 0.9085, 0.2284, 0.9085, 0.2284, 0.9085, 0.8147, 0.7331, 0.8147, 0.7331, 0.8147, 0.7331, 0.8147, 0.7331, 0.2284, 0.9085, 0.2284, 0.9085, 0.2284, 0.9085, 0.2284, 0.9085, 0.2284, 0.9085, 0.2284, 0.9085, 0.2284, 0.9085, 0.2284, 0.9085, 0.2284, 0.9085, 0.2284, 0.9085, 0.2284, 0.9085, 0.2284, 0.9085, 0.2284, 0.9085, 0.2284, 0.9085, 0.2284, 0.9085, 0.2284, 0.9085, 0.8147, 0.7331, 0.8147, 0.7331, 0.8147, 0.7331, 0.8147, 0.7331, 0.2284, 0.9085, 0.2284, 0.9085, 0.2284, 0.9085, 0.2284, 0.9085, 0.2284, 0.9085, 0.2284, 0.9085, 0.2284, 0.9085, 0.2284, 0.9085, 0.2284, 0.9085, 0.2284, 0.9085, 0.2284, 0.9085, 0.2284, 0.9085, 0.2284, 0.9085, 0.2284, 0.9085, 0.2284, 0.9085, 0.2284, 0.9085, 0.8147, 0.7331, 0.8147, 0.7331, 0.8147, 0.7331, 0.8147, 0.7331, 0.2284, 0.9085, 0.2284, 0.9085, 0.2284, 0.9085, 0.2284, 0.9085, 0.2284, 0.9085, 0.2284, 0.9085, 0.2284, 0.9085, 0.2284, 0.9085, 0.2284, 0.9085, 0.2284, 0.9085, 0.2284, 0.9085, 0.2284, 0.9085, 0.2284, 0.9085, 0.2284, 0.9085, 0.2284, 0.9085, 0.2284, 0.9085, 0.8147, 0.7331, 0.8147, 0.7331, 0.8147, 0.7331, 0.8147, 0.7331, 0.2284, 0.9085, 0.2284, 0.9085, 0.2284, 0.9085, 0.2284, 0.9085, 0.2284, 0.9085, 0.2284, 0.9085, 0.2284, 0.9085, 0.2284, 0.9085, 0.2284, 0.9085, 0.2284, 0.9085, 0.2284, 0.9085, 0.2284, 0.9085, 0.2284, 0.9085, 0.2284, 0.9085, 0.2284, 0.9085, 0.2284, 0.9085, 0.8147, 0.7331, 0.8147, 0.7331, 0.8147, 0.7331, 0.8147, 0.7331, 0.2284, 0.9085, 0.2284, 0.9085, 0.2284, 0.9085, 0.2284, 0.9085, 0.2284, 0.9085, 0.2284, 0.9085, 0.2284, 0.9085, 0.2284, 0.9085, 0.2284, 0.9085, 0.2284, 0.9085, 0.2284, 0.9085, 0.2284, 0.9085, 0.2284, 0.9085, 0.2284, 0.9085, 0.2284, 0.9085, 0.2284, 0.9085, 0.2284, 0.9085, 0.8147, 0.7331, 0.8147, 0.7331, 0.8147, 0.7331, 0.8147, 0.7331, 0.2284, 0.9085, 0.2284, 0.9085, 0.2284, 0.9085, 0.2284, 0.9085, 0.2284, 0.9085, 0.2284, 0.9085, 0.2284, 0.9085, 0.2284, 0.9085, 0.2284, 0.9085, 0.2284, 0.9085, 0.2284, 0.9085, 0.2284, 0.9085, 0.2284, 0.9085, 0.2284, 0.9085, 0.2284, 0.9085, 0.2284, 0.9085, 0.2284, 0.9085, 0.8147, 0.7331, 0.8147, 0.7331, 0.8147, 0.7331, 0.8147, 0.7331, 0.2284, 0.9085, 0.2284, 0.9085, 0.2284, 0.9085, 0.2284, 0.9085, 0.2284, 0.9085, 0.2284, 0.9085, 0.2284, 0.9085, 0.2284, 0.9085, 0.2284, 0.9085, 0.2284, 0.9085, 0.2284, 0.9085, 0.2284, 0.9085, 0.2284, 0.9085, 0.2284, 0.9085, 0.2284, 0.9085, 0.2284, 0.9085, 0.8147, 0.7331, 0.8147, 0.7331, 0.8147, 0.7331, 0.8147, 0.7331, 0.2284, 0.9085, 0.2284, 0.9085, 0.2284, 0.9085, 0.2284, 0.9085, 0.2284, 0.9085, 0.2284, 0.9085, 0.2284, 0.9085, 0.2284, 0.9085, 0.2284, 0.9085, 0.2284, 0.9085, 0.2284, 0.9085, 0.2284, 0.9085, 0.2284, 0.9085, 0.2284, 0.9085, 0.2284, 0.9085, 0.2284, 0.9085, 0.8147, 0.7331, 0.8147, 0.7331, 0.8147, 0.7331, 0.8147, 0.7331, 0.2284, 0.9085, 0.2284, 0.9085, 0.2284, 0.9085, 0.2284, 0.9085, 0.2284, 0.9085, 0.2284, 0.9085, 0.2284, 0.9085, 0.2284, 0.9085, 0.2284, 0.9085, 0.2284, 0.9085, 0.2284, 0.9085, 0.2284, 0.9085, 0.8147, 0.7331, 0.8147, 0.7331, 0.8147, 0.7331, 0.8147, 0.7331, 0.2284, 0.9085, 0.2284, 0.9085, 0.2284, 0.9085, 0.2284, 0.9085, 0.2284, 0.9085, 0.2284, 0.9085, 0.2284, 0.9085, 0.2284, 0.9085, 0.2284, 0.9085, 0.2284, 0.9085, 0.2284, 0.9085, 0.2284, 0.9085, 0.2284, 0.9085, 0.2284, 0.9085, 0.2284, 0.9085, 0.2284, 0.9085, 0.8147, 0.7331, 0.8147, 0.7331, 0.8147, 0.7331, 0.8147, 0.7331, 0.2284, 0.9085, 0.2284, 0.9085, 0.2284, 0.9085, 0.2284, 0.9085, 0.2284, 0.9085, 0.2284, 0.9085, 0.2284, 0.9085, 0.2284, 0.9085, 0.2284, 0.9085, 0.2284, 0.9085, 0.2284, 0.9085, 0.2284, 0.9085, 0.2284, 0.9085, 0.2284, 0.9085, 0.2284, 0.9085, 0.2284, 0.9085, 0.8147, 0.7331, 0.8147, 0.7331, 0.8147, 0.7331, 0.8147, 0.7331, 0.2284, 0.9085, 0.2284, 0.9085, 0.2284, 0.9085, 0.2284, 0.9085, 0.2284, 0.9085, 0.2284, 0.9085, 0.2284, 0.9085, 0.2284, 0.9085, 0.2284, 0.9085, 0.2284, 0.9085, 0.2284, 0.9085, 0.2284, 0.9085, 0.2284, 0.9085, 0.2284, 0.9085, 0.2284, 0.9085, 0.2284, 0.9085, 0.8147, 0.7331, 0.8147, 0.7331, 0.8147, 0.7331, 0.8147, 0.7331, 0.2284, 0.9085, 0.2284, 0.9085, 0.2284, 0.9085, 0.2284, 0.9085, 0.2284, 0.9085, 0.2284, 0.9085, 0.2284, 0.9085, 0.2284, 0.9085, 0.2284, 0.9085, 0.2284, 0.9085, 0.2284, 0.9085, 0.2284, 0.9085, 0.2284, 0.9085, 0.2284, 0.9085, 0.2284, 0.9085, 0.2284, 0.9085, 0.8147, 0.7331, 0.8147, 0.7331, 0.8147, 0.7331, 0.8147, 0.7331, 0.2284, 0.9085, 0.2284, 0.9085, 0.2284, 0.9085, 0.2284, 0.9085, 0.2284, 0.9085, 0.2284, 0.9085, 0.2284, 0.9085, 0.2284, 0.9085, 0.2284, 0.9085, 0.2284, 0.9085, 0.2284, 0.9085, 0.2284, 0.9085, 0.2284, 0.9085, 0.2284, 0.9085, 0.2284, 0.9085, 0.2284, 0.9085, 0.2284, 0.9085, 0.8147, 0.7331, 0.8147, 0.7331, 0.8147, 0.7331, 0.8147, 0.7331, 0.2284, 0.9085, 0.2284, 0.9085, 0.2284, 0.9085, 0.2284, 0.9085, 0.2284, 0.9085, 0.2284, 0.9085, 0.2284, 0.9085, 0.2284, 0.9085, 0.2284, 0.9085, 0.2284, 0.9085, 0.2284, 0.9085, 0.2284, 0.9085, 0.2284, 0.9085, 0.2284, 0.9085, 0.2284, 0.9085, 0.2284, 0.9085, 0.2284, 0.9085, 0.8147, 0.7331, 0.8147, 0.7331, 0.8147, 0.7331, 0.8147, 0.7331, 0.2284, 0.9085, 0.2284, 0.9085, 0.2284, 0.9085, 0.2284, 0.9085, 0.2284, 0.9085, 0.2284, 0.9085, 0.2284, 0.9085, 0.2284, 0.9085, 0.2284, 0.9085, 0.2284, 0.9085, 0.2284, 0.9085, 0.2284, 0.9085, 0.2284, 0.9085, 0.2284, 0.9085, 0.2284, 0.9085, 0.2284, 0.9085, 0.8147, 0.7331, 0.8147, 0.7331, 0.8147, 0.7331, 0.8147, 0.7331, 0.2284, 0.9085, 0.2284, 0.9085, 0.2284, 0.9085, 0.2284, 0.9085, 0.2284, 0.9085, 0.2284, 0.9085, 0.2284, 0.9085, 0.2284, 0.9085, 0.2284, 0.9085, 0.2284, 0.9085, 0.2284, 0.9085, 0.2284, 0.9085, 0.2284, 0.9085, 0.2284, 0.9085, 0.2284, 0.9085, 0.2284, 0.9085, 0.8147, 0.7331, 0.8147, 0.7331, 0.8147, 0.7331, 0.8147, 0.7331, 0.2284, 0.9085, 0.2284, 0.9085, 0.2284, 0.9085, 0.2284, 0.9085, 0.2284, 0.9085, 0.2284, 0.9085, 0.2284, 0.9085, 0.2284, 0.9085, 0.2284, 0.9085, 0.2284, 0.9085, 0.2284, 0.9085, 0.2284, 0.9085, 0.2284, 0.9085, 0.2284, 0.9085, 0.2284, 0.9085, 0.2284, 0.9085, 0.6208, 0.9884, 0.6208, 0.9884, 0.6208, 0.9884, 0.6208, 0.9884, 0.6208, 0.9884, 0.6208, 0.9884, 0.6208, 0.9884, 0.6208, 0.9884, 0.6208, 0.9884, 0.6208, 0.9884, 0.6208, 0.9884, 0.6208, 0.9884, 0.6208, 0.9884, 0.6208, 0.9884, 0.6208, 0.9884, 0.6208, 0.9884, 0.6208, 0.9884, 0.6208, 0.9884, 0.6208, 0.9884, 0.6208, 0.9884, 0.6208, 0.9884, 0.6208, 0.9884, 0.6208, 0.9884, 0.6208, 0.9884, 0.6208, 0.9884, 0.6207, 0.9883, 0.6207, 0.9883, 0.6208, 0.9884, 0.6207, 0.9883, 0.6207, 0.9883, 0.6207, 0.9883, 0.6207, 0.9883, 0.6208, 0.9884, 0.6208, 0.9884, 0.6208, 0.9884, 0.6208, 0.9884, 0.6208, 0.9884, 0.6208, 0.9884, 0.6208, 0.9884, 0.6208, 0.9884, 0.6208, 0.9884, 0.6208, 0.9884, 0.6208, 0.9884, 0.6208, 0.9884, 0.6208, 0.9884, 0.6208, 0.9884, 0.6208, 0.9884, 0.6208, 0.9884, 0.6208, 0.9884, 0.6208, 0.9884, 0.6208, 0.9884, 0.6208, 0.9884, 0.6208, 0.9884, 0.6208, 0.9884, 0.6208, 0.9884, 0.6208, 0.9884, 0.6208, 0.9884, 0.6208, 0.9884, 0.6208, 0.9884, 0.6208, 0.9884, 0.6208, 0.9884, 0.6208, 0.9884, 0.6208, 0.9884, 0.6208, 0.9884, 0.6208, 0.9884, 0.6207, 0.9883, 0.6207, 0.9883, 0.6208, 0.9884, 0.6207, 0.9883, 0.6208, 0.9884, 0.6208, 0.9884, 0.6207, 0.9883, 0.6207, 0.9883, 0.6208, 0.9884, 0.6208, 0.9884, 0.6207, 0.9883, 0.6208, 0.9884, 0.6208, 0.9884, 0.6208, 0.9884, 0.6208, 0.9884, 0.6208, 0.9884, 0.6208, 0.9884, 0.6208, 0.9884, 0.6208, 0.9884, 0.6208, 0.9884, 0.6208, 0.9884, 0.6208, 0.9884, 0.6208, 0.9884, 0.6208, 0.9884, 0.6208, 0.9884, 0.6208, 0.9884, 0.6208, 0.9884, 0.6208, 0.9884, 0.6207, 0.9883, 0.6207, 0.9883, 0.6208, 0.9884, 0.6201, 0.9848, 0.6208, 0.9848, 0.6208, 0.9855, 0.6201, 0.9855, 0.6194, 0.9855, 0.6201, 0.9855, 0.6201, 0.9862, 0.6194, 0.9862, 0.6194, 0.9834, 0.6201, 0.9834, 0.6201, 0.9841, 0.6194, 0.9841, 0.6194, 0.9848, 0.6201, 0.9848, 0.6201, 0.9855, 0.6194, 0.9855, 0.6194, 0.9841, 0.6201, 0.9841, 0.6201, 0.9848, 0.6194, 0.9848])
me_cube_123.materials.append(mat_texture)
me_cube_123.update()

# ---- objects
ob_building_5_base__red = bpy.data.objects.new('Building_5_Base (Red)', me_cube_123)

# ---- transforms, parenting, visibility, modifiers, constraints
ob_building_5_base__red.location = (0.0, 0.0, 0.0)

# ---- collection membership
col_collection.objects.link(ob_building_5_base__red)

# ---- scene / render settings (as saved in the file)
scene.frame_start = 1; scene.frame_end = 250; scene.frame_set(1)
scene.render.engine = 'BLENDER_EEVEE_NEXT'
scene.cycles.sampling_pattern = 'TABULATED_SOBOL'
scene.cycles.use_light_tree = False
scene.view_settings.view_transform = 'Filmic'
bpy.context.view_layer.update()

# ---- added for rendering (the .blend has no active camera and no usable light): camera, sun
cam_auto = bpy.data.cameras.new('AutoCamera')
cam_auto.lens = 50.0
cam_auto.sensor_width = 36.0
cam_auto.clip_end = 1000.0
ob_auto_camera = bpy.data.objects.new('AutoCamera', cam_auto)
scene.collection.objects.link(ob_auto_camera)
ob_auto_camera.location = (3.15256, -3.78307, 3.47205)
ob_auto_camera.rotation_euler = (1.09748, -7.21219e-08, 0.694738)
scene.camera = ob_auto_camera
light_auto_sun = bpy.data.lights.new('AutoSun', 'SUN')
light_auto_sun.energy = 3.0
light_auto_sun.angle = 0.0523599
ob_auto_sun = bpy.data.objects.new('AutoSun', light_auto_sun)
scene.collection.objects.link(ob_auto_sun)
ob_auto_sun.rotation_euler = (0.872665, 0.174533, 0.523599)
bpy.context.view_layer.update()
